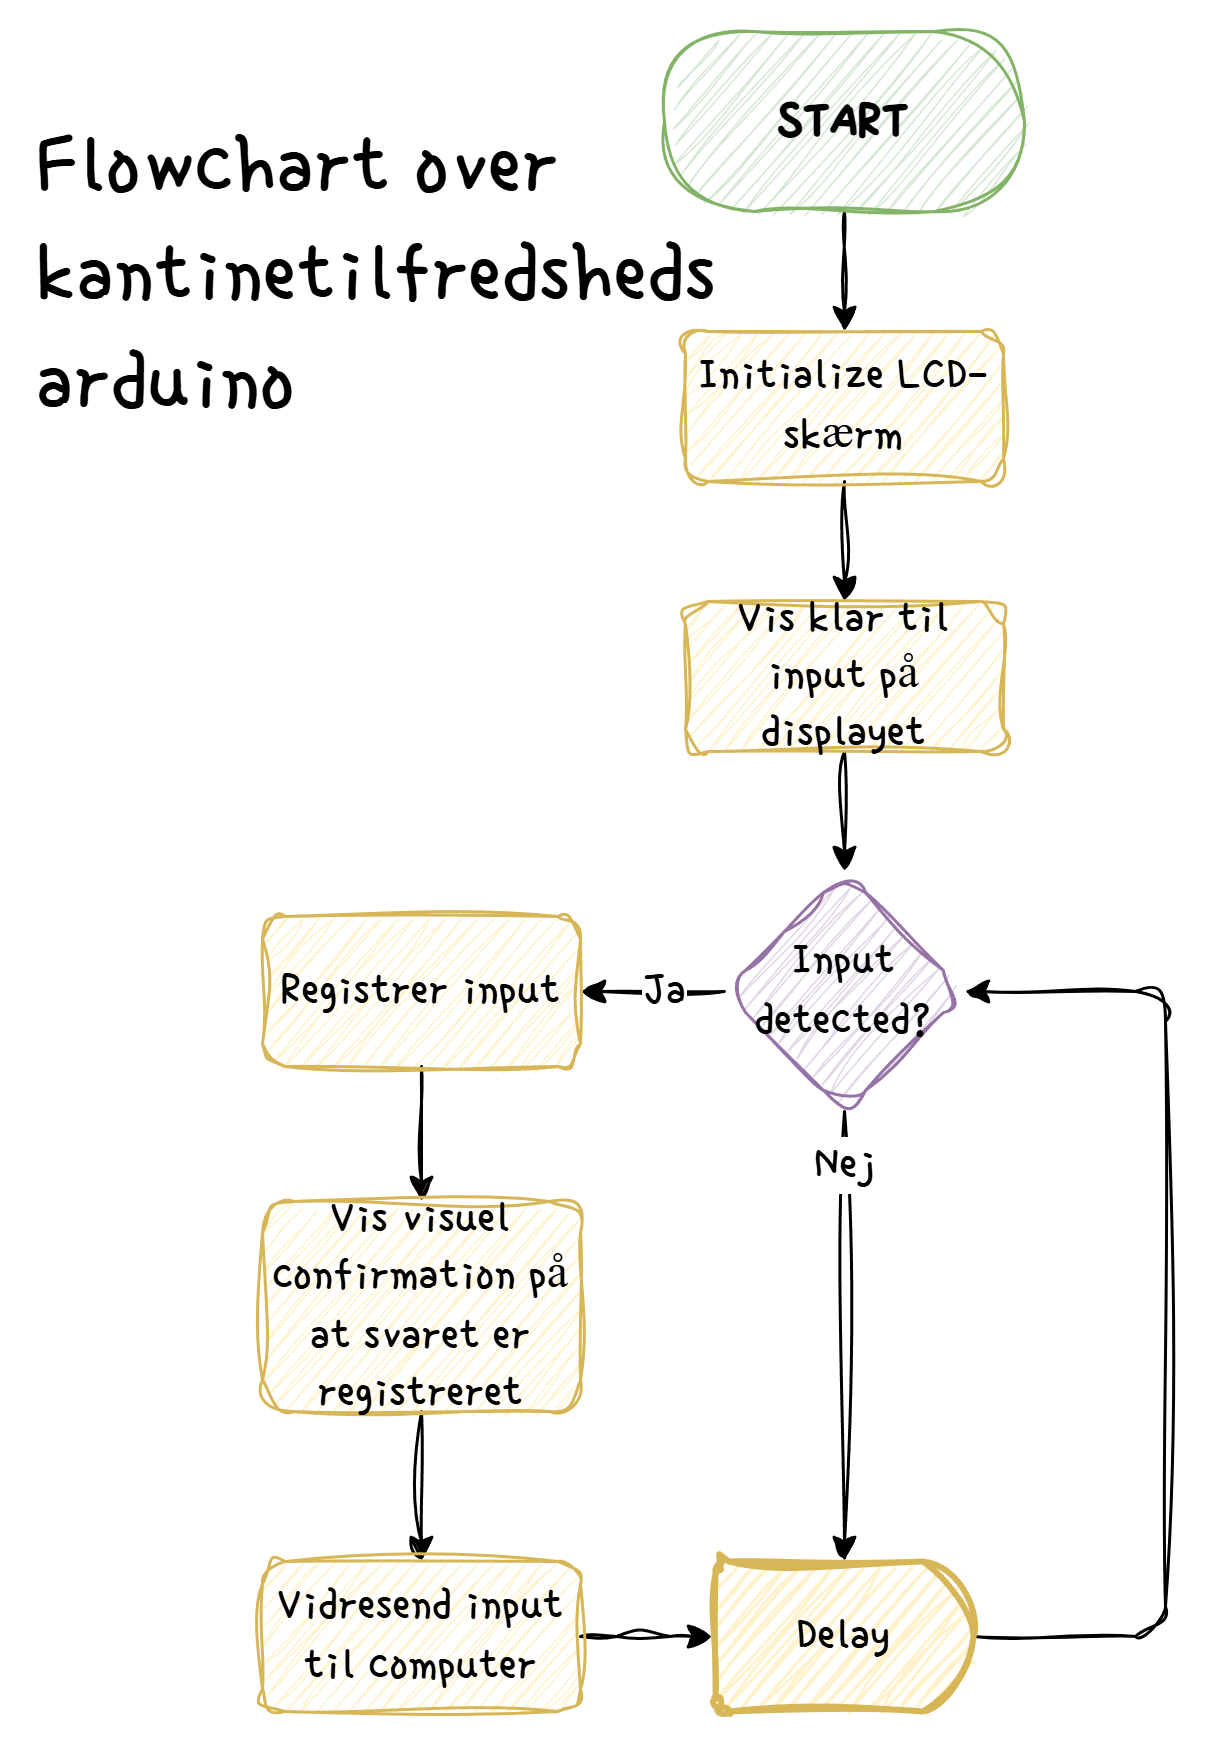

The diagram above was exported from draw.io. Its source (the exported page's mxGraphModel, read from the mxfile embedded in the PNG):
<mxGraphModel dx="1018" dy="646" grid="1" gridSize="10" guides="1" tooltips="1" connect="1" arrows="1" fold="1" page="1" pageScale="1" pageWidth="827" pageHeight="1169" background="#ffffff" math="0" shadow="0">
  <root>
    <mxCell id="0" />
    <mxCell id="1" parent="0" />
    <mxCell id="MAxt--J6X_ddA_qrxUb2-9" style="edgeStyle=orthogonalEdgeStyle;rounded=1;orthogonalLoop=1;jettySize=auto;html=1;sketch=1;curveFitting=1;jiggle=2;fontFamily=Single Day;fontSource=https%3A%2F%2Ffonts.googleapis.com%2Fcss%3Ffamily%3DSingle%2BDay;" edge="1" parent="1" source="MAxt--J6X_ddA_qrxUb2-3" target="MAxt--J6X_ddA_qrxUb2-8">
      <mxGeometry relative="1" as="geometry" />
    </mxCell>
    <mxCell id="MAxt--J6X_ddA_qrxUb2-3" value="&lt;font&gt;&lt;span style=&quot;&quot;&gt;START&lt;/span&gt;&lt;/font&gt;" style="rounded=1;whiteSpace=wrap;html=1;arcSize=50;fillColor=#d5e8d4;strokeColor=#82b366;fontStyle=1;sketch=1;curveFitting=1;jiggle=2;fontFamily=Single Day;fontSource=https%3A%2F%2Ffonts.googleapis.com%2Fcss%3Ffamily%3DSingle%2BDay;fontSize=18;" vertex="1" parent="1">
      <mxGeometry x="354" y="40" width="120" height="60" as="geometry" />
    </mxCell>
    <mxCell id="MAxt--J6X_ddA_qrxUb2-20" style="edgeStyle=orthogonalEdgeStyle;rounded=1;orthogonalLoop=1;jettySize=auto;html=1;sketch=1;curveFitting=1;jiggle=2;fontFamily=Single Day;fontSource=https%3A%2F%2Ffonts.googleapis.com%2Fcss%3Ffamily%3DSingle%2BDay;fontSize=16;entryX=0.5;entryY=0;entryDx=0;entryDy=0;entryPerimeter=0;" edge="1" parent="1" source="MAxt--J6X_ddA_qrxUb2-7" target="MAxt--J6X_ddA_qrxUb2-36">
      <mxGeometry relative="1" as="geometry">
        <mxPoint x="414" y="545" as="targetPoint" />
      </mxGeometry>
    </mxCell>
    <mxCell id="MAxt--J6X_ddA_qrxUb2-21" value="Nej" style="edgeLabel;html=1;align=center;verticalAlign=middle;resizable=0;points=[];rounded=1;sketch=1;curveFitting=1;jiggle=2;fontFamily=Single Day;fontSource=https%3A%2F%2Ffonts.googleapis.com%2Fcss%3Ffamily%3DSingle%2BDay;fontSize=16;" vertex="1" connectable="0" parent="MAxt--J6X_ddA_qrxUb2-20">
      <mxGeometry x="-0.4484" y="-2" relative="1" as="geometry">
        <mxPoint x="2" y="-24" as="offset" />
      </mxGeometry>
    </mxCell>
    <mxCell id="MAxt--J6X_ddA_qrxUb2-25" style="edgeStyle=orthogonalEdgeStyle;rounded=1;orthogonalLoop=1;jettySize=auto;html=1;sketch=1;curveFitting=1;jiggle=2;fontFamily=Single Day;fontSource=https%3A%2F%2Ffonts.googleapis.com%2Fcss%3Ffamily%3DSingle%2BDay;fontSize=16;" edge="1" parent="1" source="MAxt--J6X_ddA_qrxUb2-7" target="MAxt--J6X_ddA_qrxUb2-22">
      <mxGeometry relative="1" as="geometry" />
    </mxCell>
    <mxCell id="MAxt--J6X_ddA_qrxUb2-30" value="Ja" style="edgeLabel;html=1;align=center;verticalAlign=middle;resizable=0;points=[];rounded=1;sketch=1;curveFitting=1;jiggle=2;fontFamily=Single Day;fontSource=https%3A%2F%2Ffonts.googleapis.com%2Fcss%3Ffamily%3DSingle%2BDay;fontSize=16;" vertex="1" connectable="0" parent="MAxt--J6X_ddA_qrxUb2-25">
      <mxGeometry x="-0.2138" y="-3" relative="1" as="geometry">
        <mxPoint x="-1" y="3" as="offset" />
      </mxGeometry>
    </mxCell>
    <mxCell id="MAxt--J6X_ddA_qrxUb2-7" value="Input detected?" style="rhombus;html=1;fontFamily=Single Day;fillColor=#e1d5e7;strokeColor=#9673a6;whiteSpace=wrap;rounded=1;sketch=1;curveFitting=1;jiggle=2;fontSource=https%3A%2F%2Ffonts.googleapis.com%2Fcss%3Ffamily%3DSingle%2BDay;fontSize=16;" vertex="1" parent="1">
      <mxGeometry x="374" y="320" width="80" height="80" as="geometry" />
    </mxCell>
    <mxCell id="MAxt--J6X_ddA_qrxUb2-13" style="edgeStyle=orthogonalEdgeStyle;rounded=1;orthogonalLoop=1;jettySize=auto;html=1;entryX=0.5;entryY=0;entryDx=0;entryDy=0;sketch=1;curveFitting=1;jiggle=2;fontFamily=Single Day;fontSource=https%3A%2F%2Ffonts.googleapis.com%2Fcss%3Ffamily%3DSingle%2BDay;fontSize=16;" edge="1" parent="1" source="MAxt--J6X_ddA_qrxUb2-8" target="MAxt--J6X_ddA_qrxUb2-12">
      <mxGeometry relative="1" as="geometry" />
    </mxCell>
    <mxCell id="MAxt--J6X_ddA_qrxUb2-8" value="Initialize LCD-skærm" style="rounded=1;whiteSpace=wrap;html=1;fillColor=#fff2cc;strokeColor=#d6b656;sketch=1;curveFitting=1;jiggle=2;fontFamily=Single Day;fontSource=https%3A%2F%2Ffonts.googleapis.com%2Fcss%3Ffamily%3DSingle%2BDay;fontSize=16;" vertex="1" parent="1">
      <mxGeometry x="361" y="140" width="106" height="50" as="geometry" />
    </mxCell>
    <mxCell id="MAxt--J6X_ddA_qrxUb2-14" style="edgeStyle=orthogonalEdgeStyle;rounded=1;orthogonalLoop=1;jettySize=auto;html=1;sketch=1;curveFitting=1;jiggle=2;fontFamily=Single Day;fontSource=https%3A%2F%2Ffonts.googleapis.com%2Fcss%3Ffamily%3DSingle%2BDay;fontSize=16;" edge="1" parent="1" source="MAxt--J6X_ddA_qrxUb2-12" target="MAxt--J6X_ddA_qrxUb2-7">
      <mxGeometry relative="1" as="geometry" />
    </mxCell>
    <mxCell id="MAxt--J6X_ddA_qrxUb2-12" value="Vis klar til input på displayet" style="rounded=1;whiteSpace=wrap;html=1;fillColor=#fff2cc;strokeColor=#d6b656;sketch=1;curveFitting=1;jiggle=2;fontFamily=Single Day;fontSource=https%3A%2F%2Ffonts.googleapis.com%2Fcss%3Ffamily%3DSingle%2BDay;fontSize=16;" vertex="1" parent="1">
      <mxGeometry x="361" y="230" width="106" height="50" as="geometry" />
    </mxCell>
    <mxCell id="MAxt--J6X_ddA_qrxUb2-19" style="edgeStyle=orthogonalEdgeStyle;rounded=1;orthogonalLoop=1;jettySize=auto;html=1;entryX=1;entryY=0.5;entryDx=0;entryDy=0;sketch=1;curveFitting=1;jiggle=2;fontFamily=Single Day;fontSource=https%3A%2F%2Ffonts.googleapis.com%2Fcss%3Ffamily%3DSingle%2BDay;fontSize=16;" edge="1" parent="1" source="MAxt--J6X_ddA_qrxUb2-36" target="MAxt--J6X_ddA_qrxUb2-7">
      <mxGeometry relative="1" as="geometry">
        <mxPoint x="500" y="370" as="targetPoint" />
        <mxPoint x="460" y="575" as="sourcePoint" />
        <Array as="points">
          <mxPoint x="521" y="575" />
          <mxPoint x="521" y="360" />
        </Array>
      </mxGeometry>
    </mxCell>
    <mxCell id="MAxt--J6X_ddA_qrxUb2-26" style="edgeStyle=orthogonalEdgeStyle;rounded=1;orthogonalLoop=1;jettySize=auto;html=1;sketch=1;curveFitting=1;jiggle=2;fontFamily=Single Day;fontSource=https%3A%2F%2Ffonts.googleapis.com%2Fcss%3Ffamily%3DSingle%2BDay;fontSize=16;" edge="1" parent="1" source="MAxt--J6X_ddA_qrxUb2-22" target="MAxt--J6X_ddA_qrxUb2-23">
      <mxGeometry relative="1" as="geometry" />
    </mxCell>
    <mxCell id="MAxt--J6X_ddA_qrxUb2-22" value="Registrer&amp;nbsp;input" style="rounded=1;whiteSpace=wrap;html=1;fillColor=#fff2cc;strokeColor=#d6b656;horizontal=1;fontFamily=Single Day;sketch=1;curveFitting=1;jiggle=2;fontSource=https%3A%2F%2Ffonts.googleapis.com%2Fcss%3Ffamily%3DSingle%2BDay;fontSize=16;" vertex="1" parent="1">
      <mxGeometry x="220" y="335" width="106" height="50" as="geometry" />
    </mxCell>
    <mxCell id="MAxt--J6X_ddA_qrxUb2-28" style="edgeStyle=orthogonalEdgeStyle;rounded=1;orthogonalLoop=1;jettySize=auto;html=1;sketch=1;curveFitting=1;jiggle=2;fontFamily=Single Day;fontSource=https%3A%2F%2Ffonts.googleapis.com%2Fcss%3Ffamily%3DSingle%2BDay;fontSize=16;" edge="1" parent="1" source="MAxt--J6X_ddA_qrxUb2-23" target="MAxt--J6X_ddA_qrxUb2-27">
      <mxGeometry relative="1" as="geometry" />
    </mxCell>
    <mxCell id="MAxt--J6X_ddA_qrxUb2-23" value="Vis visuel confirmation på at svaret er registreret" style="rounded=1;whiteSpace=wrap;html=1;fillColor=#fff2cc;strokeColor=#d6b656;fontFamily=Single Day;sketch=1;curveFitting=1;jiggle=2;fontSource=https%3A%2F%2Ffonts.googleapis.com%2Fcss%3Ffamily%3DSingle%2BDay;fontSize=16;" vertex="1" parent="1">
      <mxGeometry x="220" y="430" width="106" height="70" as="geometry" />
    </mxCell>
    <mxCell id="MAxt--J6X_ddA_qrxUb2-29" style="edgeStyle=orthogonalEdgeStyle;rounded=1;orthogonalLoop=1;jettySize=auto;html=1;sketch=1;curveFitting=1;jiggle=2;fontFamily=Single Day;fontSource=https%3A%2F%2Ffonts.googleapis.com%2Fcss%3Ffamily%3DSingle%2BDay;fontSize=16;" edge="1" parent="1" source="MAxt--J6X_ddA_qrxUb2-27">
      <mxGeometry relative="1" as="geometry">
        <mxPoint x="370" y="575" as="targetPoint" />
      </mxGeometry>
    </mxCell>
    <mxCell id="MAxt--J6X_ddA_qrxUb2-27" value="Vidresend input til computer" style="rounded=1;whiteSpace=wrap;html=1;fillColor=#fff2cc;strokeColor=#d6b656;fontFamily=Single Day;sketch=1;curveFitting=1;jiggle=2;fontSource=https%3A%2F%2Ffonts.googleapis.com%2Fcss%3Ffamily%3DSingle%2BDay;fontSize=16;" vertex="1" parent="1">
      <mxGeometry x="220" y="550" width="106" height="50" as="geometry" />
    </mxCell>
    <mxCell id="MAxt--J6X_ddA_qrxUb2-31" value="&lt;font data-font-src=&quot;https://fonts.googleapis.com/css?family=Caveat&quot;&gt;Flowchart over&amp;nbsp;&lt;/font&gt;&lt;div&gt;&lt;font data-font-src=&quot;https://fonts.googleapis.com/css?family=Caveat&quot;&gt;kantinetilfredsheds&amp;nbsp;&lt;/font&gt;&lt;/div&gt;&lt;div&gt;&lt;font data-font-src=&quot;https://fonts.googleapis.com/css?family=Caveat&quot;&gt;arduino&lt;/font&gt;&lt;/div&gt;" style="text;html=1;align=left;verticalAlign=middle;resizable=0;points=[];autosize=1;strokeColor=none;fillColor=none;rounded=1;sketch=1;curveFitting=1;jiggle=2;fontSize=30;fontFamily=Single Day;fontSource=https%3A%2F%2Ffonts.googleapis.com%2Fcss%3Ffamily%3DSingle%2BDay;" vertex="1" parent="1">
      <mxGeometry x="143" y="60" width="260" height="120" as="geometry" />
    </mxCell>
    <mxCell id="MAxt--J6X_ddA_qrxUb2-36" value="Delay" style="strokeWidth=2;html=1;shape=mxgraph.flowchart.delay;whiteSpace=wrap;sketch=1;hachureGap=4;jiggle=2;curveFitting=1;fontFamily=Single Day;fontSource=https%3A%2F%2Ffonts.googleapis.com%2Fcss%3Ffamily%3DSingle%2BDay;fillColor=#fff2cc;strokeColor=#d6b656;fontSize=16;" vertex="1" parent="1">
      <mxGeometry x="371" y="550" width="86" height="50" as="geometry" />
    </mxCell>
  </root>
</mxGraphModel>